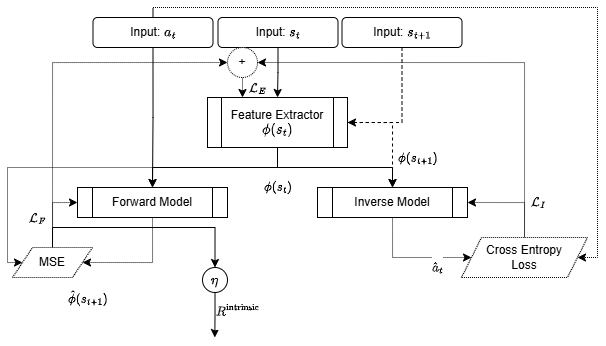

The diagram above was exported from draw.io. Its source (the exported page's mxGraphModel, read from the mxfile embedded in the PNG):
<mxGraphModel dx="678" dy="264" grid="1" gridSize="10" guides="1" tooltips="1" connect="1" arrows="1" fold="1" page="1" pageScale="1" pageWidth="827" pageHeight="1169" math="1" shadow="0">
  <root>
    <mxCell id="0" />
    <mxCell id="1" parent="0" />
    <mxCell id="QXOa6CKNZ4IWWXBROgpZ-48" style="edgeStyle=orthogonalEdgeStyle;rounded=0;orthogonalLoop=1;jettySize=auto;html=1;exitX=0.5;exitY=1;exitDx=0;exitDy=0;entryX=0.5;entryY=0;entryDx=0;entryDy=0;" edge="1" parent="1" source="QXOa6CKNZ4IWWXBROgpZ-46" target="QXOa6CKNZ4IWWXBROgpZ-47">
      <mxGeometry relative="1" as="geometry" />
    </mxCell>
    <mxCell id="QXOa6CKNZ4IWWXBROgpZ-46" value="Input: \(s_t\)" style="rounded=1;whiteSpace=wrap;html=1;" vertex="1" parent="1">
      <mxGeometry x="230.5" y="40" width="120" height="30" as="geometry" />
    </mxCell>
    <mxCell id="QXOa6CKNZ4IWWXBROgpZ-54" style="edgeStyle=orthogonalEdgeStyle;rounded=0;orthogonalLoop=1;jettySize=auto;html=1;exitX=0.5;exitY=1;exitDx=0;exitDy=0;entryX=0.5;entryY=0;entryDx=0;entryDy=0;" edge="1" parent="1" source="QXOa6CKNZ4IWWXBROgpZ-47" target="QXOa6CKNZ4IWWXBROgpZ-53">
      <mxGeometry relative="1" as="geometry" />
    </mxCell>
    <mxCell id="QXOa6CKNZ4IWWXBROgpZ-58" value="$$\phi(s_t)$$" style="edgeLabel;html=1;align=center;verticalAlign=middle;resizable=0;points=[];" vertex="1" connectable="0" parent="QXOa6CKNZ4IWWXBROgpZ-54">
      <mxGeometry x="-0.6452" y="3" relative="1" as="geometry">
        <mxPoint x="-7" y="23" as="offset" />
      </mxGeometry>
    </mxCell>
    <mxCell id="QXOa6CKNZ4IWWXBROgpZ-55" style="edgeStyle=orthogonalEdgeStyle;rounded=0;orthogonalLoop=1;jettySize=auto;html=1;exitX=1;exitY=0.5;exitDx=0;exitDy=0;entryX=0.5;entryY=0;entryDx=0;entryDy=0;dashed=1;" edge="1" parent="1" source="QXOa6CKNZ4IWWXBROgpZ-47" target="QXOa6CKNZ4IWWXBROgpZ-53">
      <mxGeometry relative="1" as="geometry" />
    </mxCell>
    <mxCell id="QXOa6CKNZ4IWWXBROgpZ-56" value="$$\phi(s_{t+1})$$" style="edgeLabel;html=1;align=center;verticalAlign=middle;resizable=0;points=[];" vertex="1" connectable="0" parent="QXOa6CKNZ4IWWXBROgpZ-55">
      <mxGeometry x="0.2275" y="1" relative="1" as="geometry">
        <mxPoint x="24" y="13" as="offset" />
      </mxGeometry>
    </mxCell>
    <mxCell id="QXOa6CKNZ4IWWXBROgpZ-62" style="edgeStyle=orthogonalEdgeStyle;rounded=0;orthogonalLoop=1;jettySize=auto;html=1;exitX=0.5;exitY=1;exitDx=0;exitDy=0;entryX=0.5;entryY=0;entryDx=0;entryDy=0;" edge="1" parent="1" source="QXOa6CKNZ4IWWXBROgpZ-47" target="QXOa6CKNZ4IWWXBROgpZ-61">
      <mxGeometry relative="1" as="geometry" />
    </mxCell>
    <mxCell id="QXOa6CKNZ4IWWXBROgpZ-69" style="edgeStyle=orthogonalEdgeStyle;rounded=0;orthogonalLoop=1;jettySize=auto;html=1;exitX=0.5;exitY=1;exitDx=0;exitDy=0;entryX=0;entryY=0.5;entryDx=0;entryDy=0;dashed=1;dashPattern=1 1;" edge="1" parent="1" source="QXOa6CKNZ4IWWXBROgpZ-47" target="QXOa6CKNZ4IWWXBROgpZ-67">
      <mxGeometry relative="1" as="geometry">
        <Array as="points">
          <mxPoint x="290" y="190" />
          <mxPoint x="20" y="190" />
          <mxPoint x="20" y="285" />
        </Array>
      </mxGeometry>
    </mxCell>
    <mxCell id="QXOa6CKNZ4IWWXBROgpZ-50" style="edgeStyle=orthogonalEdgeStyle;rounded=0;orthogonalLoop=1;jettySize=auto;html=1;exitX=0.5;exitY=1;exitDx=0;exitDy=0;entryX=1;entryY=0.5;entryDx=0;entryDy=0;dashed=1;" edge="1" parent="1" source="QXOa6CKNZ4IWWXBROgpZ-49" target="QXOa6CKNZ4IWWXBROgpZ-47">
      <mxGeometry relative="1" as="geometry" />
    </mxCell>
    <mxCell id="QXOa6CKNZ4IWWXBROgpZ-49" value="Input: \(s_{t+1}\)" style="rounded=1;whiteSpace=wrap;html=1;" vertex="1" parent="1">
      <mxGeometry x="354.5" y="40" width="120" height="30" as="geometry" />
    </mxCell>
    <mxCell id="QXOa6CKNZ4IWWXBROgpZ-76" style="edgeStyle=orthogonalEdgeStyle;rounded=0;orthogonalLoop=1;jettySize=auto;html=1;exitX=0.5;exitY=1;exitDx=0;exitDy=0;entryX=0;entryY=0.5;entryDx=0;entryDy=0;dashed=1;dashPattern=1 1;" edge="1" parent="1" source="QXOa6CKNZ4IWWXBROgpZ-53" target="QXOa6CKNZ4IWWXBROgpZ-74">
      <mxGeometry relative="1" as="geometry">
        <Array as="points">
          <mxPoint x="405" y="280" />
        </Array>
      </mxGeometry>
    </mxCell>
    <mxCell id="QXOa6CKNZ4IWWXBROgpZ-85" value="$$\hat{a}_t$$" style="edgeLabel;html=1;align=center;verticalAlign=middle;resizable=0;points=[];" vertex="1" connectable="0" parent="QXOa6CKNZ4IWWXBROgpZ-76">
      <mxGeometry x="-0.6292" y="-1" relative="1" as="geometry">
        <mxPoint x="46" y="28" as="offset" />
      </mxGeometry>
    </mxCell>
    <mxCell id="QXOa6CKNZ4IWWXBROgpZ-53" value="Inverse Model" style="shape=process;whiteSpace=wrap;html=1;backgroundOutline=1;" vertex="1" parent="1">
      <mxGeometry x="330" y="210" width="150" height="30" as="geometry" />
    </mxCell>
    <mxCell id="QXOa6CKNZ4IWWXBROgpZ-68" style="edgeStyle=orthogonalEdgeStyle;rounded=0;orthogonalLoop=1;jettySize=auto;html=1;exitX=0.5;exitY=1;exitDx=0;exitDy=0;entryX=1;entryY=0.5;entryDx=0;entryDy=0;dashed=1;dashPattern=1 1;" edge="1" parent="1" source="QXOa6CKNZ4IWWXBROgpZ-61" target="QXOa6CKNZ4IWWXBROgpZ-67">
      <mxGeometry relative="1" as="geometry">
        <Array as="points">
          <mxPoint x="165" y="285" />
        </Array>
      </mxGeometry>
    </mxCell>
    <mxCell id="QXOa6CKNZ4IWWXBROgpZ-81" value="$$\hat{\phi}(s_{t+1})$$" style="edgeLabel;html=1;align=center;verticalAlign=middle;resizable=0;points=[];" vertex="1" connectable="0" parent="QXOa6CKNZ4IWWXBROgpZ-68">
      <mxGeometry x="0.1076" y="1" relative="1" as="geometry">
        <mxPoint x="-47" y="34" as="offset" />
      </mxGeometry>
    </mxCell>
    <mxCell id="QXOa6CKNZ4IWWXBROgpZ-61" value="Forward Model" style="shape=process;whiteSpace=wrap;html=1;backgroundOutline=1;" vertex="1" parent="1">
      <mxGeometry x="90" y="210" width="150" height="30" as="geometry" />
    </mxCell>
    <mxCell id="QXOa6CKNZ4IWWXBROgpZ-64" style="edgeStyle=orthogonalEdgeStyle;rounded=0;orthogonalLoop=1;jettySize=auto;html=1;exitX=0.5;exitY=1;exitDx=0;exitDy=0;entryX=0.5;entryY=0;entryDx=0;entryDy=0;" edge="1" parent="1" source="QXOa6CKNZ4IWWXBROgpZ-63" target="QXOa6CKNZ4IWWXBROgpZ-61">
      <mxGeometry relative="1" as="geometry" />
    </mxCell>
    <mxCell id="QXOa6CKNZ4IWWXBROgpZ-75" style="edgeStyle=orthogonalEdgeStyle;rounded=0;orthogonalLoop=1;jettySize=auto;html=1;exitX=0.5;exitY=0;exitDx=0;exitDy=0;entryX=1;entryY=0.5;entryDx=0;entryDy=0;dashed=1;dashPattern=1 1;" edge="1" parent="1" source="QXOa6CKNZ4IWWXBROgpZ-63" target="QXOa6CKNZ4IWWXBROgpZ-74">
      <mxGeometry relative="1" as="geometry">
        <Array as="points">
          <mxPoint x="165" y="30" />
          <mxPoint x="610" y="30" />
          <mxPoint x="610" y="280" />
        </Array>
      </mxGeometry>
    </mxCell>
    <mxCell id="QXOa6CKNZ4IWWXBROgpZ-63" value="Input: \(a_t\)" style="rounded=1;whiteSpace=wrap;html=1;" vertex="1" parent="1">
      <mxGeometry x="105.5" y="40" width="120" height="30" as="geometry" />
    </mxCell>
    <mxCell id="QXOa6CKNZ4IWWXBROgpZ-70" style="edgeStyle=orthogonalEdgeStyle;rounded=0;orthogonalLoop=1;jettySize=auto;html=1;exitX=0.5;exitY=0;exitDx=0;exitDy=0;entryX=0;entryY=0.5;entryDx=0;entryDy=0;dashed=1;dashPattern=1 1;" edge="1" parent="1" source="QXOa6CKNZ4IWWXBROgpZ-67" target="QXOa6CKNZ4IWWXBROgpZ-61">
      <mxGeometry relative="1" as="geometry" />
    </mxCell>
    <mxCell id="QXOa6CKNZ4IWWXBROgpZ-71" value="$$\mathcal{L}_F$$" style="edgeLabel;html=1;align=center;verticalAlign=middle;resizable=0;points=[];" vertex="1" connectable="0" parent="QXOa6CKNZ4IWWXBROgpZ-70">
      <mxGeometry x="-0.0952" relative="1" as="geometry">
        <mxPoint x="-15" y="2" as="offset" />
      </mxGeometry>
    </mxCell>
    <mxCell id="QXOa6CKNZ4IWWXBROgpZ-82" style="edgeStyle=orthogonalEdgeStyle;rounded=0;orthogonalLoop=1;jettySize=auto;html=1;exitX=0.5;exitY=0;exitDx=0;exitDy=0;entryX=0.5;entryY=0;entryDx=0;entryDy=0;" edge="1" parent="1" source="QXOa6CKNZ4IWWXBROgpZ-67" target="QXOa6CKNZ4IWWXBROgpZ-79">
      <mxGeometry relative="1" as="geometry" />
    </mxCell>
    <mxCell id="QXOa6CKNZ4IWWXBROgpZ-87" style="edgeStyle=orthogonalEdgeStyle;rounded=0;orthogonalLoop=1;jettySize=auto;html=1;exitX=0.5;exitY=0;exitDx=0;exitDy=0;entryX=0;entryY=0.5;entryDx=0;entryDy=0;dashed=1;dashPattern=1 1;" edge="1" parent="1" source="QXOa6CKNZ4IWWXBROgpZ-67" target="QXOa6CKNZ4IWWXBROgpZ-86">
      <mxGeometry relative="1" as="geometry">
        <mxPoint x="240" y="100" as="targetPoint" />
      </mxGeometry>
    </mxCell>
    <mxCell id="QXOa6CKNZ4IWWXBROgpZ-67" value="MSE" style="shape=parallelogram;perimeter=parallelogramPerimeter;whiteSpace=wrap;html=1;fixedSize=1;dashed=1;dashPattern=1 1;" vertex="1" parent="1">
      <mxGeometry x="25" y="270" width="80" height="30" as="geometry" />
    </mxCell>
    <mxCell id="QXOa6CKNZ4IWWXBROgpZ-77" style="edgeStyle=orthogonalEdgeStyle;rounded=0;orthogonalLoop=1;jettySize=auto;html=1;exitX=0.5;exitY=0;exitDx=0;exitDy=0;entryX=1;entryY=0.5;entryDx=0;entryDy=0;dashed=1;dashPattern=1 1;" edge="1" parent="1" source="QXOa6CKNZ4IWWXBROgpZ-74" target="QXOa6CKNZ4IWWXBROgpZ-53">
      <mxGeometry relative="1" as="geometry" />
    </mxCell>
    <mxCell id="QXOa6CKNZ4IWWXBROgpZ-78" value="$$\mathcal{L}_I$$" style="edgeLabel;html=1;align=center;verticalAlign=middle;resizable=0;points=[];" vertex="1" connectable="0" parent="QXOa6CKNZ4IWWXBROgpZ-77">
      <mxGeometry x="-0.2029" y="-1" relative="1" as="geometry">
        <mxPoint x="15" y="1" as="offset" />
      </mxGeometry>
    </mxCell>
    <mxCell id="QXOa6CKNZ4IWWXBROgpZ-88" style="edgeStyle=orthogonalEdgeStyle;rounded=0;orthogonalLoop=1;jettySize=auto;html=1;exitX=0.5;exitY=0;exitDx=0;exitDy=0;entryX=1;entryY=0.5;entryDx=0;entryDy=0;dashed=1;dashPattern=1 1;" edge="1" parent="1" source="QXOa6CKNZ4IWWXBROgpZ-74" target="QXOa6CKNZ4IWWXBROgpZ-86">
      <mxGeometry relative="1" as="geometry" />
    </mxCell>
    <mxCell id="QXOa6CKNZ4IWWXBROgpZ-74" value="Cross Entropy&lt;div&gt;Loss&lt;/div&gt;" style="shape=parallelogram;perimeter=parallelogramPerimeter;whiteSpace=wrap;html=1;fixedSize=1;dashed=1;dashPattern=1 1;" vertex="1" parent="1">
      <mxGeometry x="474" y="260" width="126" height="40" as="geometry" />
    </mxCell>
    <mxCell id="QXOa6CKNZ4IWWXBROgpZ-83" style="edgeStyle=orthogonalEdgeStyle;rounded=0;orthogonalLoop=1;jettySize=auto;html=1;exitX=0.5;exitY=1;exitDx=0;exitDy=0;" edge="1" parent="1" source="QXOa6CKNZ4IWWXBROgpZ-79">
      <mxGeometry relative="1" as="geometry">
        <mxPoint x="227.31034482758628" y="360" as="targetPoint" />
      </mxGeometry>
    </mxCell>
    <mxCell id="QXOa6CKNZ4IWWXBROgpZ-84" value="$$R^{\text{intrinsic}}$$" style="edgeLabel;html=1;align=center;verticalAlign=middle;resizable=0;points=[];" vertex="1" connectable="0" parent="QXOa6CKNZ4IWWXBROgpZ-83">
      <mxGeometry x="-0.1858" relative="1" as="geometry">
        <mxPoint x="22" as="offset" />
      </mxGeometry>
    </mxCell>
    <mxCell id="QXOa6CKNZ4IWWXBROgpZ-79" value="$$\eta$$" style="ellipse;whiteSpace=wrap;html=1;aspect=fixed;" vertex="1" parent="1">
      <mxGeometry x="215" y="290" width="25" height="25" as="geometry" />
    </mxCell>
    <mxCell id="QXOa6CKNZ4IWWXBROgpZ-89" style="edgeStyle=orthogonalEdgeStyle;rounded=0;orthogonalLoop=1;jettySize=auto;html=1;exitX=0.5;exitY=1;exitDx=0;exitDy=0;entryX=0.25;entryY=0;entryDx=0;entryDy=0;dashed=1;dashPattern=1 1;" edge="1" parent="1" source="QXOa6CKNZ4IWWXBROgpZ-86" target="QXOa6CKNZ4IWWXBROgpZ-47">
      <mxGeometry relative="1" as="geometry" />
    </mxCell>
    <mxCell id="QXOa6CKNZ4IWWXBROgpZ-90" value="$$\mathcal{L}_E$$" style="edgeLabel;html=1;align=center;verticalAlign=middle;resizable=0;points=[];" vertex="1" connectable="0" parent="QXOa6CKNZ4IWWXBROgpZ-89">
      <mxGeometry x="-0.829" y="-2" relative="1" as="geometry">
        <mxPoint x="17" y="9" as="offset" />
      </mxGeometry>
    </mxCell>
    <mxCell id="QXOa6CKNZ4IWWXBROgpZ-86" value="+" style="ellipse;whiteSpace=wrap;html=1;aspect=fixed;dashed=1;dashPattern=1 1;" vertex="1" parent="1">
      <mxGeometry x="240" y="70" width="30" height="30" as="geometry" />
    </mxCell>
    <mxCell id="QXOa6CKNZ4IWWXBROgpZ-47" value="Feature Extractor&lt;div&gt;\(\phi(s_t)\)&lt;/div&gt;" style="shape=process;whiteSpace=wrap;html=1;backgroundOutline=1;" vertex="1" parent="1">
      <mxGeometry x="220" y="120" width="140" height="50" as="geometry" />
    </mxCell>
  </root>
</mxGraphModel>